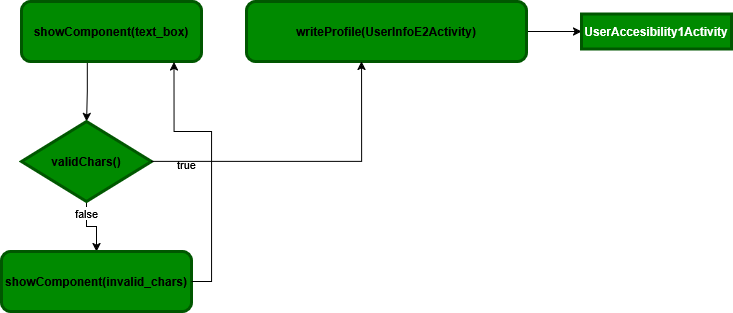

The diagram above was exported from draw.io. Its source (the exported page's mxGraphModel, read from the mxfile embedded in the PNG):
<mxGraphModel dx="1426" dy="799" grid="1" gridSize="10" guides="1" tooltips="1" connect="1" arrows="1" fold="1" page="1" pageScale="1" pageWidth="850" pageHeight="1100" math="0" shadow="0">
  <root>
    <mxCell id="0" />
    <mxCell id="1" parent="0" />
    <mxCell id="ej6P1_GJgWXw-MJ07FGV-2" value="" style="edgeStyle=orthogonalEdgeStyle;rounded=0;orthogonalLoop=1;jettySize=auto;html=1;exitX=0.365;exitY=1.006;exitDx=0;exitDy=0;exitPerimeter=0;" parent="1" source="ej6P1_GJgWXw-MJ07FGV-3" target="ej6P1_GJgWXw-MJ07FGV-6" edge="1">
      <mxGeometry relative="1" as="geometry" />
    </mxCell>
    <mxCell id="ej6P1_GJgWXw-MJ07FGV-3" value="showComponent(text_box)" style="rounded=1;whiteSpace=wrap;html=1;fillColor=#008a00;fontColor=light-dark(#000000,#FFFFFF);strokeColor=light-dark(#005700,#000000);strokeWidth=3;fontStyle=1" parent="1" vertex="1">
      <mxGeometry x="60" y="390" width="180" height="60" as="geometry" />
    </mxCell>
    <mxCell id="ej6P1_GJgWXw-MJ07FGV-4" value="" style="edgeStyle=orthogonalEdgeStyle;rounded=0;orthogonalLoop=1;jettySize=auto;html=1;" parent="1" source="ej6P1_GJgWXw-MJ07FGV-6" target="ej6P1_GJgWXw-MJ07FGV-8" edge="1">
      <mxGeometry relative="1" as="geometry" />
    </mxCell>
    <mxCell id="ej6P1_GJgWXw-MJ07FGV-5" value="false" style="edgeLabel;html=1;align=center;verticalAlign=middle;resizable=0;points=[];" parent="ej6P1_GJgWXw-MJ07FGV-4" vertex="1" connectable="0">
      <mxGeometry x="-0.6425" y="-1" relative="1" as="geometry">
        <mxPoint as="offset" />
      </mxGeometry>
    </mxCell>
    <mxCell id="ej6P1_GJgWXw-MJ07FGV-6" value="validChars()" style="rhombus;whiteSpace=wrap;html=1;fillColor=#008a00;fontColor=light-dark(#000000,#FFFFFF);strokeColor=light-dark(#005700,#000000);strokeWidth=3;fontStyle=1" parent="1" vertex="1">
      <mxGeometry x="60" y="510" width="130" height="80" as="geometry" />
    </mxCell>
    <mxCell id="ej6P1_GJgWXw-MJ07FGV-7" value="true" style="edgeLabel;html=1;align=center;verticalAlign=middle;resizable=0;points=[];" parent="1" vertex="1" connectable="0">
      <mxGeometry x="224.11764705882342" y="552" as="geometry" />
    </mxCell>
    <mxCell id="ej6P1_GJgWXw-MJ07FGV-8" value="showComponent(invalid_chars)" style="rounded=1;whiteSpace=wrap;html=1;fillColor=#008a00;fontColor=light-dark(#000000,#FFFFFF);strokeColor=light-dark(#005700,#000000);strokeWidth=3;fontStyle=1" parent="1" vertex="1">
      <mxGeometry x="40" y="640" width="190" height="60" as="geometry" />
    </mxCell>
    <mxCell id="ej6P1_GJgWXw-MJ07FGV-9" style="edgeStyle=orthogonalEdgeStyle;rounded=0;orthogonalLoop=1;jettySize=auto;html=1;entryX=0.847;entryY=1.006;entryDx=0;entryDy=0;entryPerimeter=0;exitX=1;exitY=0.5;exitDx=0;exitDy=0;" parent="1" source="ej6P1_GJgWXw-MJ07FGV-8" target="ej6P1_GJgWXw-MJ07FGV-3" edge="1">
      <mxGeometry relative="1" as="geometry">
        <Array as="points">
          <mxPoint x="250" y="670" />
          <mxPoint x="250" y="520" />
          <mxPoint x="213" y="520" />
        </Array>
      </mxGeometry>
    </mxCell>
    <mxCell id="ej6P1_GJgWXw-MJ07FGV-13" value="" style="edgeStyle=orthogonalEdgeStyle;rounded=0;orthogonalLoop=1;jettySize=auto;html=1;" parent="1" source="ej6P1_GJgWXw-MJ07FGV-10" target="ej6P1_GJgWXw-MJ07FGV-12" edge="1">
      <mxGeometry relative="1" as="geometry" />
    </mxCell>
    <mxCell id="ej6P1_GJgWXw-MJ07FGV-10" value="writeProfile(UserInfoE2Activity)" style="rounded=1;whiteSpace=wrap;html=1;fillColor=#008a00;fontColor=light-dark(#000000,#FFFFFF);strokeColor=light-dark(#005700,#000000);strokeWidth=3;fontStyle=1" parent="1" vertex="1">
      <mxGeometry x="285" y="390" width="280" height="60" as="geometry" />
    </mxCell>
    <mxCell id="ej6P1_GJgWXw-MJ07FGV-12" value="UserAccesibility1Activity" style="rounded=0;whiteSpace=wrap;html=1;fillColor=#008a00;fontColor=light-dark(#FFFFFF,#FFFFFF);strokeColor=light-dark(#005700,#000000);strokeWidth=3;fontStyle=1" parent="1" vertex="1">
      <mxGeometry x="620" y="402.5" width="150" height="35" as="geometry" />
    </mxCell>
    <mxCell id="ej6P1_GJgWXw-MJ07FGV-14" style="edgeStyle=orthogonalEdgeStyle;rounded=0;orthogonalLoop=1;jettySize=auto;html=1;entryX=0.411;entryY=1;entryDx=0;entryDy=0;entryPerimeter=0;" parent="1" source="ej6P1_GJgWXw-MJ07FGV-6" target="ej6P1_GJgWXw-MJ07FGV-10" edge="1">
      <mxGeometry relative="1" as="geometry" />
    </mxCell>
  </root>
</mxGraphModel>